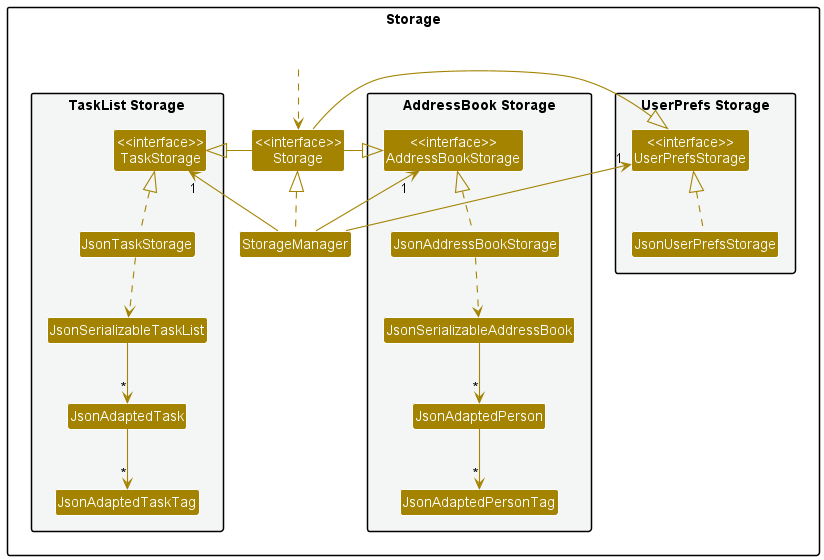

The diagram above was rendered by PlantUML. Its source (embedded in the PNG):
@startuml
!include style.puml
skinparam arrowThickness 1.1
skinparam arrowColor STORAGE_COLOR
skinparam classBackgroundColor STORAGE_COLOR

package Storage{

package "UserPrefs Storage" #F4F6F6{
Class "<<interface>>\nUserPrefsStorage" as UserPrefsStorage
Class JsonUserPrefsStorage
}

Class "<<interface>>\nStorage" as Storage
Class StorageManager

package "AddressBook Storage" #F4F6F6{
Class "<<interface>>\nAddressBookStorage" as AddressBookStorage
Class JsonAddressBookStorage
Class JsonSerializableAddressBook
Class JsonAdaptedPerson
Class JsonAdaptedPersonTag
}

package "TaskList Storage" #F4F6F6 {
Class "<<interface>>\nTaskStorage" as TaskStorage
Class JsonTaskStorage
Class JsonSerializableTaskList
Class JsonAdaptedTask
Class JsonAdaptedTaskTag
}

Class HiddenOutside #FFFFFF
HiddenOutside ..> Storage

StorageManager .up.|> Storage
StorageManager -up-> "1" UserPrefsStorage
StorageManager -up-> "1" AddressBookStorage
StorageManager -up-> "1" TaskStorage

Storage -left-|> UserPrefsStorage
Storage -right-|> AddressBookStorage
Storage -left-|> TaskStorage

JsonUserPrefsStorage .up.|> UserPrefsStorage
JsonAddressBookStorage .up.|> AddressBookStorage
JsonTaskStorage .up.|> TaskStorage
JsonAddressBookStorage ..> JsonSerializableAddressBook
JsonTaskStorage ..> JsonSerializableTaskList
JsonSerializableAddressBook --> "*" JsonAdaptedPerson
JsonSerializableTaskList --> "*" JsonAdaptedTask
JsonAdaptedPerson --> "*" JsonAdaptedPersonTag
JsonAdaptedTask --> "*" JsonAdaptedTaskTag

@enduml